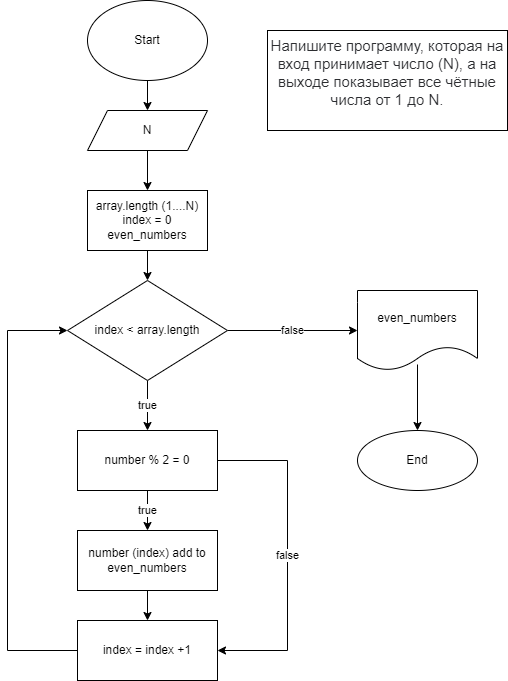

The diagram above was exported from draw.io. Its source (the exported page's mxGraphModel, read from the mxfile embedded in the PNG):
<mxGraphModel dx="864" dy="516" grid="1" gridSize="10" guides="1" tooltips="1" connect="1" arrows="1" fold="1" page="1" pageScale="1" pageWidth="827" pageHeight="1169" math="0" shadow="0">
  <root>
    <mxCell id="0" />
    <mxCell id="1" parent="0" />
    <mxCell id="y6qwQ8WuuOzajTiXoPeb-4" value="" style="edgeStyle=orthogonalEdgeStyle;rounded=0;orthogonalLoop=1;jettySize=auto;html=1;" edge="1" parent="1" source="y6qwQ8WuuOzajTiXoPeb-1" target="y6qwQ8WuuOzajTiXoPeb-3">
      <mxGeometry relative="1" as="geometry" />
    </mxCell>
    <mxCell id="y6qwQ8WuuOzajTiXoPeb-1" value="Start" style="ellipse;whiteSpace=wrap;html=1;" vertex="1" parent="1">
      <mxGeometry x="200" y="30" width="120" height="80" as="geometry" />
    </mxCell>
    <mxCell id="y6qwQ8WuuOzajTiXoPeb-46" value="" style="edgeStyle=orthogonalEdgeStyle;rounded=0;orthogonalLoop=1;jettySize=auto;html=1;" edge="1" parent="1" source="y6qwQ8WuuOzajTiXoPeb-3" target="y6qwQ8WuuOzajTiXoPeb-45">
      <mxGeometry relative="1" as="geometry" />
    </mxCell>
    <mxCell id="y6qwQ8WuuOzajTiXoPeb-3" value="N" style="shape=parallelogram;perimeter=parallelogramPerimeter;whiteSpace=wrap;html=1;fixedSize=1;" vertex="1" parent="1">
      <mxGeometry x="200" y="140" width="120" height="40" as="geometry" />
    </mxCell>
    <mxCell id="y6qwQ8WuuOzajTiXoPeb-24" value="true" style="edgeStyle=orthogonalEdgeStyle;rounded=0;orthogonalLoop=1;jettySize=auto;html=1;" edge="1" parent="1" source="y6qwQ8WuuOzajTiXoPeb-5">
      <mxGeometry relative="1" as="geometry">
        <mxPoint x="260" y="460" as="targetPoint" />
      </mxGeometry>
    </mxCell>
    <mxCell id="y6qwQ8WuuOzajTiXoPeb-43" value="false" style="edgeStyle=orthogonalEdgeStyle;rounded=0;orthogonalLoop=1;jettySize=auto;html=1;entryX=0;entryY=0.5;entryDx=0;entryDy=0;" edge="1" parent="1" source="y6qwQ8WuuOzajTiXoPeb-5" target="y6qwQ8WuuOzajTiXoPeb-42">
      <mxGeometry relative="1" as="geometry" />
    </mxCell>
    <mxCell id="y6qwQ8WuuOzajTiXoPeb-5" value="index &amp;lt; array.length" style="rhombus;whiteSpace=wrap;html=1;" vertex="1" parent="1">
      <mxGeometry x="180" y="310" width="160" height="100" as="geometry" />
    </mxCell>
    <mxCell id="y6qwQ8WuuOzajTiXoPeb-19" value="&#10;&lt;span style=&quot;color: rgb(44, 45, 48); font-family: Roboto, &amp;quot;San Francisco&amp;quot;, &amp;quot;Helvetica Neue&amp;quot;, Helvetica, Arial; font-size: 15px; font-style: normal; font-variant-ligatures: normal; font-variant-caps: normal; font-weight: 400; letter-spacing: normal; orphans: 2; text-align: start; text-indent: 0px; text-transform: none; widows: 2; word-spacing: 0px; -webkit-text-stroke-width: 0px; background-color: rgb(255, 255, 255); text-decoration-thickness: initial; text-decoration-style: initial; text-decoration-color: initial; float: none; display: inline !important;&quot;&gt;Напишите программу, которая на вход принимает число (N), а на выходе показывает все чётные числа от 1 до N.&lt;/span&gt;&#10;&#10;" style="rounded=0;whiteSpace=wrap;html=1;" vertex="1" parent="1">
      <mxGeometry x="380" y="60" width="240" height="100" as="geometry" />
    </mxCell>
    <mxCell id="y6qwQ8WuuOzajTiXoPeb-38" value="End" style="ellipse;whiteSpace=wrap;html=1;" vertex="1" parent="1">
      <mxGeometry x="470" y="460" width="120" height="60" as="geometry" />
    </mxCell>
    <mxCell id="y6qwQ8WuuOzajTiXoPeb-44" style="edgeStyle=orthogonalEdgeStyle;rounded=0;orthogonalLoop=1;jettySize=auto;html=1;entryX=0.5;entryY=0;entryDx=0;entryDy=0;exitX=0.5;exitY=0.925;exitDx=0;exitDy=0;exitPerimeter=0;" edge="1" parent="1" source="y6qwQ8WuuOzajTiXoPeb-42" target="y6qwQ8WuuOzajTiXoPeb-38">
      <mxGeometry relative="1" as="geometry" />
    </mxCell>
    <mxCell id="y6qwQ8WuuOzajTiXoPeb-42" value="even_numbers" style="shape=document;whiteSpace=wrap;html=1;boundedLbl=1;" vertex="1" parent="1">
      <mxGeometry x="470" y="320" width="120" height="80" as="geometry" />
    </mxCell>
    <mxCell id="y6qwQ8WuuOzajTiXoPeb-47" value="" style="edgeStyle=orthogonalEdgeStyle;rounded=0;orthogonalLoop=1;jettySize=auto;html=1;" edge="1" parent="1" source="y6qwQ8WuuOzajTiXoPeb-45" target="y6qwQ8WuuOzajTiXoPeb-5">
      <mxGeometry relative="1" as="geometry" />
    </mxCell>
    <mxCell id="y6qwQ8WuuOzajTiXoPeb-45" value="array.length (1....N)&lt;br&gt;index = 0&lt;br&gt;even_numbers" style="whiteSpace=wrap;html=1;" vertex="1" parent="1">
      <mxGeometry x="200" y="220" width="120" height="60" as="geometry" />
    </mxCell>
    <mxCell id="y6qwQ8WuuOzajTiXoPeb-51" value="true" style="edgeStyle=orthogonalEdgeStyle;rounded=0;orthogonalLoop=1;jettySize=auto;html=1;entryX=0.5;entryY=0;entryDx=0;entryDy=0;" edge="1" parent="1" source="y6qwQ8WuuOzajTiXoPeb-48" target="y6qwQ8WuuOzajTiXoPeb-52">
      <mxGeometry relative="1" as="geometry">
        <mxPoint x="260" y="600" as="targetPoint" />
      </mxGeometry>
    </mxCell>
    <mxCell id="y6qwQ8WuuOzajTiXoPeb-56" value="false" style="edgeStyle=orthogonalEdgeStyle;rounded=0;orthogonalLoop=1;jettySize=auto;html=1;entryX=1;entryY=0.5;entryDx=0;entryDy=0;" edge="1" parent="1" source="y6qwQ8WuuOzajTiXoPeb-48" target="y6qwQ8WuuOzajTiXoPeb-53">
      <mxGeometry relative="1" as="geometry">
        <Array as="points">
          <mxPoint x="400" y="490" />
          <mxPoint x="400" y="680" />
        </Array>
      </mxGeometry>
    </mxCell>
    <mxCell id="y6qwQ8WuuOzajTiXoPeb-48" value="number % 2 = 0" style="whiteSpace=wrap;html=1;" vertex="1" parent="1">
      <mxGeometry x="190" y="460" width="140" height="60" as="geometry" />
    </mxCell>
    <mxCell id="y6qwQ8WuuOzajTiXoPeb-54" value="" style="edgeStyle=orthogonalEdgeStyle;rounded=0;orthogonalLoop=1;jettySize=auto;html=1;" edge="1" parent="1" source="y6qwQ8WuuOzajTiXoPeb-52" target="y6qwQ8WuuOzajTiXoPeb-53">
      <mxGeometry relative="1" as="geometry" />
    </mxCell>
    <mxCell id="y6qwQ8WuuOzajTiXoPeb-52" value="number (index) add to even_numbers" style="whiteSpace=wrap;html=1;" vertex="1" parent="1">
      <mxGeometry x="190" y="560" width="140" height="60" as="geometry" />
    </mxCell>
    <mxCell id="y6qwQ8WuuOzajTiXoPeb-55" style="edgeStyle=orthogonalEdgeStyle;rounded=0;orthogonalLoop=1;jettySize=auto;html=1;entryX=0;entryY=0.5;entryDx=0;entryDy=0;" edge="1" parent="1" source="y6qwQ8WuuOzajTiXoPeb-53" target="y6qwQ8WuuOzajTiXoPeb-5">
      <mxGeometry relative="1" as="geometry">
        <Array as="points">
          <mxPoint x="120" y="680" />
          <mxPoint x="120" y="360" />
        </Array>
      </mxGeometry>
    </mxCell>
    <mxCell id="y6qwQ8WuuOzajTiXoPeb-53" value="index = index +1" style="whiteSpace=wrap;html=1;" vertex="1" parent="1">
      <mxGeometry x="190" y="650" width="140" height="60" as="geometry" />
    </mxCell>
  </root>
</mxGraphModel>